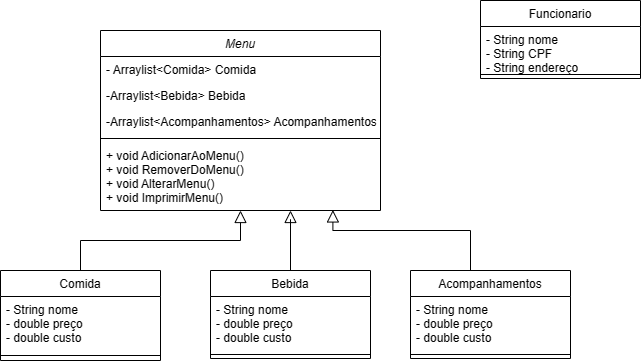

The diagram above was exported from draw.io. Its source (the exported page's mxGraphModel, read from the mxfile embedded in the PNG):
<mxGraphModel dx="1050" dy="549" grid="1" gridSize="10" guides="1" tooltips="1" connect="1" arrows="1" fold="1" page="1" pageScale="1" pageWidth="827" pageHeight="1169" math="0" shadow="0">
  <root>
    <mxCell id="WIyWlLk6GJQsqaUBKTNV-0" />
    <mxCell id="WIyWlLk6GJQsqaUBKTNV-1" parent="WIyWlLk6GJQsqaUBKTNV-0" />
    <mxCell id="zkfFHV4jXpPFQw0GAbJ--0" value="Menu" style="swimlane;fontStyle=2;align=center;verticalAlign=top;childLayout=stackLayout;horizontal=1;startSize=26;horizontalStack=0;resizeParent=1;resizeLast=0;collapsible=1;marginBottom=0;rounded=0;shadow=0;strokeWidth=1;" parent="WIyWlLk6GJQsqaUBKTNV-1" vertex="1">
      <mxGeometry x="220" y="120" width="280" height="180" as="geometry">
        <mxRectangle x="220" y="120" width="160" height="26" as="alternateBounds" />
      </mxGeometry>
    </mxCell>
    <mxCell id="zkfFHV4jXpPFQw0GAbJ--1" value="- Arraylist&lt;Comida&gt; Comida" style="text;align=left;verticalAlign=top;spacingLeft=4;spacingRight=4;overflow=hidden;rotatable=0;points=[[0,0.5],[1,0.5]];portConstraint=eastwest;" parent="zkfFHV4jXpPFQw0GAbJ--0" vertex="1">
      <mxGeometry y="26" width="280" height="26" as="geometry" />
    </mxCell>
    <mxCell id="zkfFHV4jXpPFQw0GAbJ--2" value="-Arraylist&lt;Bebida&gt; Bebida" style="text;align=left;verticalAlign=top;spacingLeft=4;spacingRight=4;overflow=hidden;rotatable=0;points=[[0,0.5],[1,0.5]];portConstraint=eastwest;rounded=0;shadow=0;html=0;" parent="zkfFHV4jXpPFQw0GAbJ--0" vertex="1">
      <mxGeometry y="52" width="280" height="26" as="geometry" />
    </mxCell>
    <mxCell id="zkfFHV4jXpPFQw0GAbJ--3" value="-Arraylist&lt;Acompanhamentos&gt; Acompanhamentos" style="text;align=left;verticalAlign=top;spacingLeft=4;spacingRight=4;overflow=hidden;rotatable=0;points=[[0,0.5],[1,0.5]];portConstraint=eastwest;rounded=0;shadow=0;html=0;" parent="zkfFHV4jXpPFQw0GAbJ--0" vertex="1">
      <mxGeometry y="78" width="280" height="26" as="geometry" />
    </mxCell>
    <mxCell id="zkfFHV4jXpPFQw0GAbJ--4" value="" style="line;html=1;strokeWidth=1;align=left;verticalAlign=middle;spacingTop=-1;spacingLeft=3;spacingRight=3;rotatable=0;labelPosition=right;points=[];portConstraint=eastwest;" parent="zkfFHV4jXpPFQw0GAbJ--0" vertex="1">
      <mxGeometry y="104" width="280" height="8" as="geometry" />
    </mxCell>
    <mxCell id="zkfFHV4jXpPFQw0GAbJ--5" value="+ void AdicionarAoMenu()&#10;+ void RemoverDoMenu()&#10;+ void AlterarMenu()&#10;+ void ImprimirMenu()" style="text;align=left;verticalAlign=top;spacingLeft=4;spacingRight=4;overflow=hidden;rotatable=0;points=[[0,0.5],[1,0.5]];portConstraint=eastwest;" parent="zkfFHV4jXpPFQw0GAbJ--0" vertex="1">
      <mxGeometry y="112" width="280" height="68" as="geometry" />
    </mxCell>
    <mxCell id="zkfFHV4jXpPFQw0GAbJ--6" value="Comida" style="swimlane;fontStyle=0;align=center;verticalAlign=top;childLayout=stackLayout;horizontal=1;startSize=26;horizontalStack=0;resizeParent=1;resizeLast=0;collapsible=1;marginBottom=0;rounded=0;shadow=0;strokeWidth=1;" parent="WIyWlLk6GJQsqaUBKTNV-1" vertex="1">
      <mxGeometry x="120" y="360" width="160" height="90" as="geometry">
        <mxRectangle x="130" y="380" width="160" height="26" as="alternateBounds" />
      </mxGeometry>
    </mxCell>
    <mxCell id="zkfFHV4jXpPFQw0GAbJ--8" value="- String nome&#10;- double preço&#10;- double custo" style="text;align=left;verticalAlign=top;spacingLeft=4;spacingRight=4;overflow=hidden;rotatable=0;points=[[0,0.5],[1,0.5]];portConstraint=eastwest;rounded=0;shadow=0;html=0;" parent="zkfFHV4jXpPFQw0GAbJ--6" vertex="1">
      <mxGeometry y="26" width="160" height="54" as="geometry" />
    </mxCell>
    <mxCell id="zkfFHV4jXpPFQw0GAbJ--9" value="" style="line;html=1;strokeWidth=1;align=left;verticalAlign=middle;spacingTop=-1;spacingLeft=3;spacingRight=3;rotatable=0;labelPosition=right;points=[];portConstraint=eastwest;" parent="zkfFHV4jXpPFQw0GAbJ--6" vertex="1">
      <mxGeometry y="80" width="160" height="10" as="geometry" />
    </mxCell>
    <mxCell id="zkfFHV4jXpPFQw0GAbJ--12" value="" style="endArrow=block;endSize=10;endFill=0;shadow=0;strokeWidth=1;rounded=0;edgeStyle=elbowEdgeStyle;elbow=vertical;" parent="WIyWlLk6GJQsqaUBKTNV-1" source="zkfFHV4jXpPFQw0GAbJ--6" target="zkfFHV4jXpPFQw0GAbJ--0" edge="1">
      <mxGeometry width="160" relative="1" as="geometry">
        <mxPoint x="200" y="203" as="sourcePoint" />
        <mxPoint x="200" y="203" as="targetPoint" />
      </mxGeometry>
    </mxCell>
    <mxCell id="zkfFHV4jXpPFQw0GAbJ--13" value="Bebida" style="swimlane;fontStyle=0;align=center;verticalAlign=top;childLayout=stackLayout;horizontal=1;startSize=26;horizontalStack=0;resizeParent=1;resizeLast=0;collapsible=1;marginBottom=0;rounded=0;shadow=0;strokeWidth=1;" parent="WIyWlLk6GJQsqaUBKTNV-1" vertex="1">
      <mxGeometry x="330" y="360" width="160" height="88" as="geometry">
        <mxRectangle x="340" y="380" width="170" height="26" as="alternateBounds" />
      </mxGeometry>
    </mxCell>
    <mxCell id="zkfFHV4jXpPFQw0GAbJ--14" value="- String nome&#10;- double preço&#10;- double custo" style="text;align=left;verticalAlign=top;spacingLeft=4;spacingRight=4;overflow=hidden;rotatable=0;points=[[0,0.5],[1,0.5]];portConstraint=eastwest;" parent="zkfFHV4jXpPFQw0GAbJ--13" vertex="1">
      <mxGeometry y="26" width="160" height="54" as="geometry" />
    </mxCell>
    <mxCell id="zkfFHV4jXpPFQw0GAbJ--15" value="" style="line;html=1;strokeWidth=1;align=left;verticalAlign=middle;spacingTop=-1;spacingLeft=3;spacingRight=3;rotatable=0;labelPosition=right;points=[];portConstraint=eastwest;" parent="zkfFHV4jXpPFQw0GAbJ--13" vertex="1">
      <mxGeometry y="80" width="160" height="8" as="geometry" />
    </mxCell>
    <mxCell id="zkfFHV4jXpPFQw0GAbJ--16" value="" style="endArrow=block;endSize=10;endFill=0;shadow=0;strokeWidth=1;rounded=0;edgeStyle=elbowEdgeStyle;elbow=vertical;" parent="WIyWlLk6GJQsqaUBKTNV-1" source="zkfFHV4jXpPFQw0GAbJ--13" target="zkfFHV4jXpPFQw0GAbJ--0" edge="1">
      <mxGeometry width="160" relative="1" as="geometry">
        <mxPoint x="210" y="373" as="sourcePoint" />
        <mxPoint x="310" y="271" as="targetPoint" />
        <Array as="points">
          <mxPoint x="410" y="309" />
          <mxPoint x="420" y="309" />
        </Array>
      </mxGeometry>
    </mxCell>
    <mxCell id="XATh9vf1__hJatwHeH57-3" value="Acompanhamentos" style="swimlane;fontStyle=0;align=center;verticalAlign=top;childLayout=stackLayout;horizontal=1;startSize=26;horizontalStack=0;resizeParent=1;resizeParentMax=0;resizeLast=0;collapsible=1;marginBottom=0;" vertex="1" parent="WIyWlLk6GJQsqaUBKTNV-1">
      <mxGeometry x="530" y="360" width="160" height="88" as="geometry" />
    </mxCell>
    <mxCell id="XATh9vf1__hJatwHeH57-4" value="- String nome&#10;- double preço&#10;- double custo" style="text;strokeColor=none;fillColor=none;align=left;verticalAlign=top;spacingLeft=4;spacingRight=4;overflow=hidden;rotatable=0;points=[[0,0.5],[1,0.5]];portConstraint=eastwest;" vertex="1" parent="XATh9vf1__hJatwHeH57-3">
      <mxGeometry y="26" width="160" height="54" as="geometry" />
    </mxCell>
    <mxCell id="XATh9vf1__hJatwHeH57-5" value="" style="line;strokeWidth=1;fillColor=none;align=left;verticalAlign=middle;spacingTop=-1;spacingLeft=3;spacingRight=3;rotatable=0;labelPosition=right;points=[];portConstraint=eastwest;strokeColor=inherit;" vertex="1" parent="XATh9vf1__hJatwHeH57-3">
      <mxGeometry y="80" width="160" height="8" as="geometry" />
    </mxCell>
    <mxCell id="XATh9vf1__hJatwHeH57-9" value="" style="endArrow=block;endSize=10;endFill=0;shadow=0;strokeWidth=1;rounded=0;edgeStyle=elbowEdgeStyle;elbow=vertical;entryX=0.83;entryY=0.992;entryDx=0;entryDy=0;entryPerimeter=0;" edge="1" parent="WIyWlLk6GJQsqaUBKTNV-1" target="zkfFHV4jXpPFQw0GAbJ--5">
      <mxGeometry width="160" relative="1" as="geometry">
        <mxPoint x="590" y="360" as="sourcePoint" />
        <mxPoint x="600" y="270" as="targetPoint" />
        <Array as="points">
          <mxPoint x="480" y="320" />
          <mxPoint x="660" y="309" />
        </Array>
      </mxGeometry>
    </mxCell>
    <mxCell id="XATh9vf1__hJatwHeH57-20" value="Funcionario" style="swimlane;fontStyle=0;align=center;verticalAlign=top;childLayout=stackLayout;horizontal=1;startSize=26;horizontalStack=0;resizeParent=1;resizeParentMax=0;resizeLast=0;collapsible=1;marginBottom=0;" vertex="1" parent="WIyWlLk6GJQsqaUBKTNV-1">
      <mxGeometry x="600" y="90" width="160" height="78" as="geometry" />
    </mxCell>
    <mxCell id="XATh9vf1__hJatwHeH57-21" value="- String nome&#10;- String CPF&#10;- String endereço" style="text;strokeColor=none;fillColor=none;align=left;verticalAlign=top;spacingLeft=4;spacingRight=4;overflow=hidden;rotatable=0;points=[[0,0.5],[1,0.5]];portConstraint=eastwest;" vertex="1" parent="XATh9vf1__hJatwHeH57-20">
      <mxGeometry y="26" width="160" height="44" as="geometry" />
    </mxCell>
    <mxCell id="XATh9vf1__hJatwHeH57-22" value="" style="line;strokeWidth=1;fillColor=none;align=left;verticalAlign=middle;spacingTop=-1;spacingLeft=3;spacingRight=3;rotatable=0;labelPosition=right;points=[];portConstraint=eastwest;strokeColor=inherit;" vertex="1" parent="XATh9vf1__hJatwHeH57-20">
      <mxGeometry y="70" width="160" height="8" as="geometry" />
    </mxCell>
  </root>
</mxGraphModel>